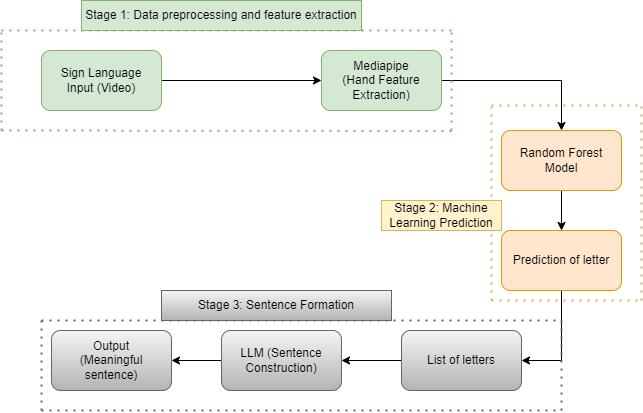

The diagram above was exported from draw.io. Its source (the exported page's mxGraphModel, read from the mxfile embedded in the PNG):
<mxGraphModel dx="1050" dy="569" grid="1" gridSize="10" guides="1" tooltips="1" connect="1" arrows="1" fold="1" page="1" pageScale="1" pageWidth="827" pageHeight="1169" math="0" shadow="0">
  <root>
    <mxCell id="WIyWlLk6GJQsqaUBKTNV-0" />
    <mxCell id="WIyWlLk6GJQsqaUBKTNV-1" parent="WIyWlLk6GJQsqaUBKTNV-0" />
    <mxCell id="xIzIMa66hrmp0s9x60xT-2" style="edgeStyle=orthogonalEdgeStyle;rounded=0;orthogonalLoop=1;jettySize=auto;html=1;exitX=1;exitY=0.5;exitDx=0;exitDy=0;entryX=0;entryY=0.5;entryDx=0;entryDy=0;" edge="1" parent="WIyWlLk6GJQsqaUBKTNV-1" source="WIyWlLk6GJQsqaUBKTNV-3" target="xIzIMa66hrmp0s9x60xT-0">
      <mxGeometry relative="1" as="geometry" />
    </mxCell>
    <mxCell id="WIyWlLk6GJQsqaUBKTNV-3" value="Sign Language&lt;div&gt;Input (Video)&lt;/div&gt;" style="rounded=1;whiteSpace=wrap;html=1;fontSize=12;glass=0;strokeWidth=1;shadow=0;fillColor=#d5e8d4;strokeColor=#82b366;" parent="WIyWlLk6GJQsqaUBKTNV-1" vertex="1">
      <mxGeometry x="160" y="80" width="120" height="60" as="geometry" />
    </mxCell>
    <mxCell id="xIzIMa66hrmp0s9x60xT-41" style="edgeStyle=orthogonalEdgeStyle;rounded=0;orthogonalLoop=1;jettySize=auto;html=1;entryX=0.5;entryY=0;entryDx=0;entryDy=0;" edge="1" parent="WIyWlLk6GJQsqaUBKTNV-1" source="xIzIMa66hrmp0s9x60xT-0" target="xIzIMa66hrmp0s9x60xT-6">
      <mxGeometry relative="1" as="geometry">
        <mxPoint x="690" y="110" as="targetPoint" />
      </mxGeometry>
    </mxCell>
    <mxCell id="xIzIMa66hrmp0s9x60xT-0" value="Mediapipe&lt;div&gt;(Hand Feature Extraction)&lt;/div&gt;" style="rounded=1;whiteSpace=wrap;html=1;fillColor=#d5e8d4;strokeColor=#82b366;" vertex="1" parent="WIyWlLk6GJQsqaUBKTNV-1">
      <mxGeometry x="440" y="80" width="120" height="60" as="geometry" />
    </mxCell>
    <mxCell id="xIzIMa66hrmp0s9x60xT-12" style="edgeStyle=orthogonalEdgeStyle;rounded=0;orthogonalLoop=1;jettySize=auto;html=1;entryX=0.5;entryY=0;entryDx=0;entryDy=0;" edge="1" parent="WIyWlLk6GJQsqaUBKTNV-1" source="xIzIMa66hrmp0s9x60xT-6" target="xIzIMa66hrmp0s9x60xT-8">
      <mxGeometry relative="1" as="geometry" />
    </mxCell>
    <mxCell id="xIzIMa66hrmp0s9x60xT-6" value="Random Forest Model" style="rounded=1;whiteSpace=wrap;html=1;fillColor=#ffe6cc;strokeColor=#d79b00;" vertex="1" parent="WIyWlLk6GJQsqaUBKTNV-1">
      <mxGeometry x="620" y="160" width="120" height="60" as="geometry" />
    </mxCell>
    <mxCell id="xIzIMa66hrmp0s9x60xT-42" style="edgeStyle=orthogonalEdgeStyle;rounded=0;orthogonalLoop=1;jettySize=auto;html=1;entryX=1;entryY=0.5;entryDx=0;entryDy=0;" edge="1" parent="WIyWlLk6GJQsqaUBKTNV-1" source="xIzIMa66hrmp0s9x60xT-8" target="xIzIMa66hrmp0s9x60xT-13">
      <mxGeometry relative="1" as="geometry">
        <mxPoint x="680" y="390" as="targetPoint" />
      </mxGeometry>
    </mxCell>
    <mxCell id="xIzIMa66hrmp0s9x60xT-8" value="Prediction of letter" style="rounded=1;whiteSpace=wrap;html=1;fillColor=#ffe6cc;strokeColor=#d79b00;" vertex="1" parent="WIyWlLk6GJQsqaUBKTNV-1">
      <mxGeometry x="620" y="260" width="120" height="60" as="geometry" />
    </mxCell>
    <mxCell id="xIzIMa66hrmp0s9x60xT-18" style="edgeStyle=orthogonalEdgeStyle;rounded=0;orthogonalLoop=1;jettySize=auto;html=1;entryX=1;entryY=0.5;entryDx=0;entryDy=0;" edge="1" parent="WIyWlLk6GJQsqaUBKTNV-1" source="xIzIMa66hrmp0s9x60xT-13" target="xIzIMa66hrmp0s9x60xT-14">
      <mxGeometry relative="1" as="geometry" />
    </mxCell>
    <mxCell id="xIzIMa66hrmp0s9x60xT-13" value="List of letters" style="rounded=1;whiteSpace=wrap;html=1;fillColor=#f5f5f5;gradientColor=#b3b3b3;strokeColor=#666666;" vertex="1" parent="WIyWlLk6GJQsqaUBKTNV-1">
      <mxGeometry x="520" y="360" width="120" height="60" as="geometry" />
    </mxCell>
    <mxCell id="xIzIMa66hrmp0s9x60xT-19" style="edgeStyle=orthogonalEdgeStyle;rounded=0;orthogonalLoop=1;jettySize=auto;html=1;entryX=1;entryY=0.5;entryDx=0;entryDy=0;" edge="1" parent="WIyWlLk6GJQsqaUBKTNV-1" source="xIzIMa66hrmp0s9x60xT-14" target="xIzIMa66hrmp0s9x60xT-15">
      <mxGeometry relative="1" as="geometry" />
    </mxCell>
    <mxCell id="xIzIMa66hrmp0s9x60xT-14" value="LLM (Sentence Construction)" style="rounded=1;whiteSpace=wrap;html=1;fillColor=#f5f5f5;gradientColor=#b3b3b3;strokeColor=#666666;" vertex="1" parent="WIyWlLk6GJQsqaUBKTNV-1">
      <mxGeometry x="340" y="360" width="120" height="60" as="geometry" />
    </mxCell>
    <mxCell id="xIzIMa66hrmp0s9x60xT-15" value="Output&lt;div&gt;(Meaningful sentence)&lt;/div&gt;" style="rounded=1;whiteSpace=wrap;html=1;fillColor=#f5f5f5;gradientColor=#b3b3b3;strokeColor=#666666;" vertex="1" parent="WIyWlLk6GJQsqaUBKTNV-1">
      <mxGeometry x="170" y="360" width="120" height="60" as="geometry" />
    </mxCell>
    <mxCell id="xIzIMa66hrmp0s9x60xT-21" value="" style="endArrow=none;dashed=1;html=1;dashPattern=1 3;strokeWidth=2;rounded=0;fillColor=#d5e8d4;gradientColor=#97d077;strokeColor=#82b366;" edge="1" parent="WIyWlLk6GJQsqaUBKTNV-1">
      <mxGeometry width="50" height="50" relative="1" as="geometry">
        <mxPoint x="120" y="60" as="sourcePoint" />
        <mxPoint x="570" y="60" as="targetPoint" />
      </mxGeometry>
    </mxCell>
    <mxCell id="xIzIMa66hrmp0s9x60xT-23" value="" style="endArrow=none;dashed=1;html=1;dashPattern=1 3;strokeWidth=2;rounded=0;fillColor=#d5e8d4;gradientColor=#97d077;strokeColor=#82b366;" edge="1" parent="WIyWlLk6GJQsqaUBKTNV-1">
      <mxGeometry width="50" height="50" relative="1" as="geometry">
        <mxPoint x="570" y="160" as="sourcePoint" />
        <mxPoint x="570" y="60" as="targetPoint" />
      </mxGeometry>
    </mxCell>
    <mxCell id="xIzIMa66hrmp0s9x60xT-24" value="" style="endArrow=none;dashed=1;html=1;dashPattern=1 3;strokeWidth=2;rounded=0;fillColor=#d5e8d4;gradientColor=#97d077;strokeColor=#82b366;" edge="1" parent="WIyWlLk6GJQsqaUBKTNV-1">
      <mxGeometry width="50" height="50" relative="1" as="geometry">
        <mxPoint x="120" y="160" as="sourcePoint" />
        <mxPoint x="570" y="160.5" as="targetPoint" />
      </mxGeometry>
    </mxCell>
    <mxCell id="xIzIMa66hrmp0s9x60xT-25" value="" style="endArrow=none;dashed=1;html=1;dashPattern=1 3;strokeWidth=2;rounded=0;fillColor=#d5e8d4;gradientColor=#97d077;strokeColor=#82b366;" edge="1" parent="WIyWlLk6GJQsqaUBKTNV-1">
      <mxGeometry width="50" height="50" relative="1" as="geometry">
        <mxPoint x="120" y="160" as="sourcePoint" />
        <mxPoint x="120" y="60" as="targetPoint" />
      </mxGeometry>
    </mxCell>
    <mxCell id="xIzIMa66hrmp0s9x60xT-26" value="" style="endArrow=none;dashed=1;html=1;dashPattern=1 3;strokeWidth=2;rounded=0;fillColor=#fff2cc;gradientColor=#ffd966;strokeColor=#d6b656;" edge="1" parent="WIyWlLk6GJQsqaUBKTNV-1">
      <mxGeometry width="50" height="50" relative="1" as="geometry">
        <mxPoint x="610" y="330" as="sourcePoint" />
        <mxPoint x="610" y="130" as="targetPoint" />
      </mxGeometry>
    </mxCell>
    <mxCell id="xIzIMa66hrmp0s9x60xT-27" value="" style="endArrow=none;dashed=1;html=1;dashPattern=1 3;strokeWidth=2;rounded=0;fillColor=#fff2cc;gradientColor=#ffd966;strokeColor=#d6b656;" edge="1" parent="WIyWlLk6GJQsqaUBKTNV-1">
      <mxGeometry width="50" height="50" relative="1" as="geometry">
        <mxPoint x="610" y="330" as="sourcePoint" />
        <mxPoint x="760" y="330" as="targetPoint" />
      </mxGeometry>
    </mxCell>
    <mxCell id="xIzIMa66hrmp0s9x60xT-28" value="" style="endArrow=none;dashed=1;html=1;dashPattern=1 3;strokeWidth=2;rounded=0;fillColor=#fff2cc;gradientColor=#ffd966;strokeColor=#d6b656;" edge="1" parent="WIyWlLk6GJQsqaUBKTNV-1">
      <mxGeometry width="50" height="50" relative="1" as="geometry">
        <mxPoint x="760" y="330" as="sourcePoint" />
        <mxPoint x="760" y="130" as="targetPoint" />
      </mxGeometry>
    </mxCell>
    <mxCell id="xIzIMa66hrmp0s9x60xT-29" value="" style="endArrow=none;dashed=1;html=1;dashPattern=1 3;strokeWidth=2;rounded=0;fillColor=#fff2cc;gradientColor=#ffd966;strokeColor=#d6b656;" edge="1" parent="WIyWlLk6GJQsqaUBKTNV-1">
      <mxGeometry width="50" height="50" relative="1" as="geometry">
        <mxPoint x="610" y="135" as="sourcePoint" />
        <mxPoint x="760" y="135" as="targetPoint" />
      </mxGeometry>
    </mxCell>
    <mxCell id="xIzIMa66hrmp0s9x60xT-30" value="" style="endArrow=none;dashed=1;html=1;dashPattern=1 3;strokeWidth=2;rounded=0;fillColor=#f5f5f5;gradientColor=#b3b3b3;strokeColor=#666666;" edge="1" parent="WIyWlLk6GJQsqaUBKTNV-1">
      <mxGeometry width="50" height="50" relative="1" as="geometry">
        <mxPoint x="160" y="350" as="sourcePoint" />
        <mxPoint x="680" y="350" as="targetPoint" />
      </mxGeometry>
    </mxCell>
    <mxCell id="xIzIMa66hrmp0s9x60xT-31" value="" style="endArrow=none;dashed=1;html=1;dashPattern=1 3;strokeWidth=2;rounded=0;fillColor=#f5f5f5;gradientColor=#b3b3b3;strokeColor=#666666;" edge="1" parent="WIyWlLk6GJQsqaUBKTNV-1">
      <mxGeometry width="50" height="50" relative="1" as="geometry">
        <mxPoint x="680" y="440" as="sourcePoint" />
        <mxPoint x="680" y="350" as="targetPoint" />
      </mxGeometry>
    </mxCell>
    <mxCell id="xIzIMa66hrmp0s9x60xT-32" value="" style="endArrow=none;dashed=1;html=1;dashPattern=1 3;strokeWidth=2;rounded=0;fillColor=#f5f5f5;gradientColor=#b3b3b3;strokeColor=#666666;" edge="1" parent="WIyWlLk6GJQsqaUBKTNV-1">
      <mxGeometry width="50" height="50" relative="1" as="geometry">
        <mxPoint x="160" y="440" as="sourcePoint" />
        <mxPoint x="160" y="350" as="targetPoint" />
      </mxGeometry>
    </mxCell>
    <mxCell id="xIzIMa66hrmp0s9x60xT-33" value="" style="endArrow=none;dashed=1;html=1;dashPattern=1 3;strokeWidth=2;rounded=0;fillColor=#f5f5f5;gradientColor=#b3b3b3;strokeColor=#666666;" edge="1" parent="WIyWlLk6GJQsqaUBKTNV-1">
      <mxGeometry width="50" height="50" relative="1" as="geometry">
        <mxPoint x="160" y="440" as="sourcePoint" />
        <mxPoint x="680" y="440" as="targetPoint" />
        <Array as="points">
          <mxPoint x="409" y="440" />
        </Array>
      </mxGeometry>
    </mxCell>
    <mxCell id="xIzIMa66hrmp0s9x60xT-35" value="Stage 1: Data preprocessing and feature extraction" style="text;html=1;align=center;verticalAlign=middle;whiteSpace=wrap;rounded=0;fillColor=#d5e8d4;gradientColor=none;strokeColor=#82b366;" vertex="1" parent="WIyWlLk6GJQsqaUBKTNV-1">
      <mxGeometry x="200" y="30" width="280" height="30" as="geometry" />
    </mxCell>
    <mxCell id="xIzIMa66hrmp0s9x60xT-37" value="Stage 3: Sentence Formation" style="text;html=1;align=center;verticalAlign=middle;whiteSpace=wrap;rounded=0;fillColor=#f5f5f5;gradientColor=#b3b3b3;strokeColor=#666666;" vertex="1" parent="WIyWlLk6GJQsqaUBKTNV-1">
      <mxGeometry x="280" y="320" width="230" height="30" as="geometry" />
    </mxCell>
    <mxCell id="xIzIMa66hrmp0s9x60xT-36" value="Stage 2: Machine Learning Prediction" style="text;html=1;align=center;verticalAlign=middle;whiteSpace=wrap;rounded=0;fillColor=#fff2cc;gradientColor=none;strokeColor=#d6b656;fillStyle=auto;" vertex="1" parent="WIyWlLk6GJQsqaUBKTNV-1">
      <mxGeometry x="500" y="230" width="120" height="30" as="geometry" />
    </mxCell>
  </root>
</mxGraphModel>